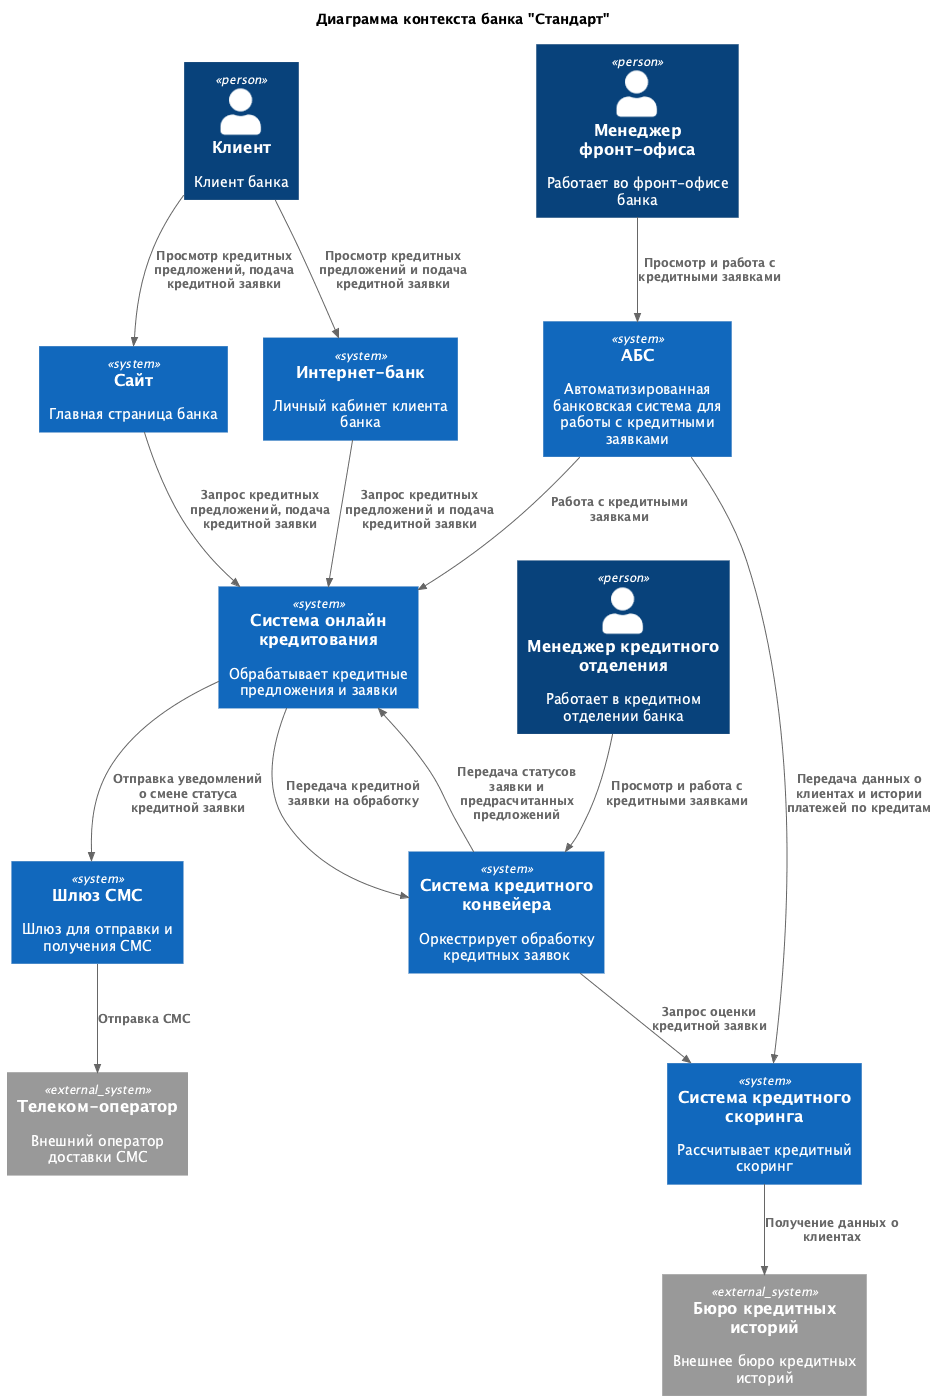

The diagram above was rendered by PlantUML. Its source (embedded in the PNG):
@startuml context.plantuml
title Диаграмма контекста банка "Стандарт"

top to bottom direction

!includeurl https://raw.githubusercontent.com/RicardoNiepel/C4-PlantUML/master/C4_Context.puml

Person(Customer, "Клиент", "Клиент банка")
Person(FManager, "Менеджер фронт-офиса", "Работает во фронт-офисе банка")
Person(CManager, "Менеджер кредитного отделения", "Работает в кредитном отделении банка")

System(Site, "Сайт", "Главная страница банка")
System(InternetBank, "Интернет-банк", "Личный кабинет клиента банка")
System(ABS, "АБС", "Автоматизированная банковская система для работы с кредитными заявками")
System(OnlineCreditSystem, "Система онлайн кредитования", "Обрабатывает кредитные предложения и заявки")
System(CreditConveyor, "Система кредитного конвейера", "Оркестрирует обработку кредитных заявок")
System(CreditScoreSystem, "Система кредитного скоринга", "Рассчитывает кредитный скоринг")
System(SMSGateway, "Шлюз СМС", "Шлюз для отправки и получения СМС")
System_Ext(CreditHistory, "Бюро кредитных историй", "Внешнее бюро кредитных историй")
System_Ext(TelecomOperator, "Телеком-оператор", "Внешний оператор доставки СМС")

Rel(Customer, Site, "Просмотр кредитных предложений, подача кредитной заявки")
Rel(Customer, InternetBank, "Просмотр кредитных предложений и подача кредитной заявки")
Rel(FManager, ABS, "Просмотр и работа с кредитными заявками")
Rel(CManager, CreditConveyor, "Просмотр и работа с кредитными заявками")

Rel(Site, OnlineCreditSystem, "Запрос кредитных предложений, подача кредитной заявки")
Rel(InternetBank, OnlineCreditSystem, "Запрос кредитных предложений и подача кредитной заявки")
Rel(ABS, OnlineCreditSystem, "Работа с кредитными заявками")

Rel(OnlineCreditSystem, CreditConveyor, "Передача кредитной заявки на обработку")
Rel(CreditConveyor, OnlineCreditSystem, "Передача статусов заявки и предрасчитанных предложений")
Rel(CreditConveyor, CreditScoreSystem, "Запрос оценки кредитной заявки")
Rel(ABS, CreditScoreSystem, "Передача данных о клиентах и истории платежей по кредитам")
Rel(CreditScoreSystem, CreditHistory, "Получение данных о клиентах")
Rel(OnlineCreditSystem, SMSGateway, "Отправка уведомлений о смене статуса кредитной заявки")
Rel(SMSGateway, TelecomOperator, "Отправка СМС")

@enduml